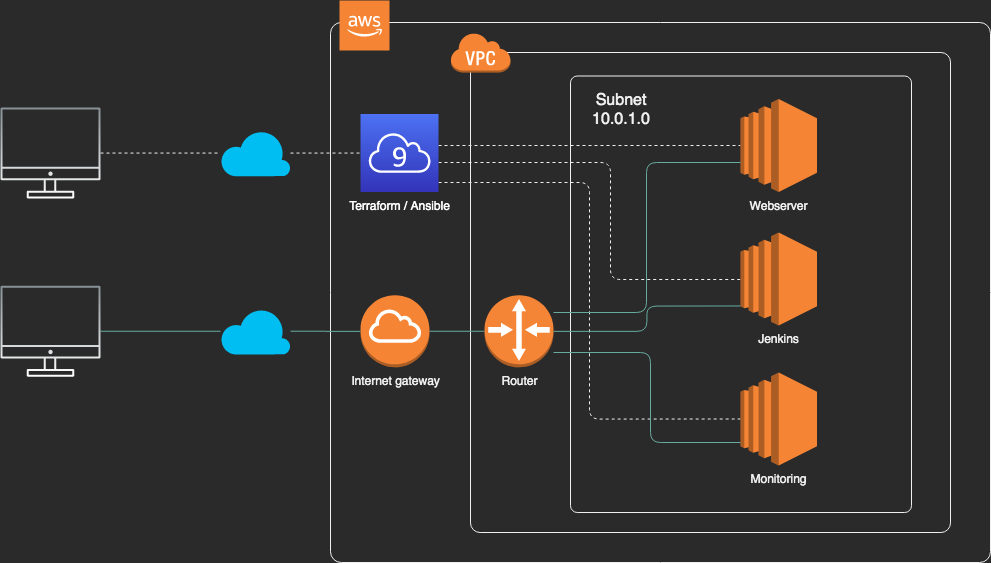

The diagram above was exported from draw.io. Its source (the exported page's mxGraphModel, read from the mxfile embedded in the PNG):
<mxGraphModel dx="726" dy="611" grid="1" gridSize="10" guides="1" tooltips="1" connect="1" arrows="1" fold="1" page="1" pageScale="1" pageWidth="1169" pageHeight="827" math="0" shadow="0">
  <root>
    <mxCell id="0" />
    <mxCell id="1" parent="0" />
    <mxCell id="23" value="" style="rounded=1;whiteSpace=wrap;html=1;labelBackgroundColor=none;gradientColor=#FFFFFF;fontColor=#FFFFFF;fillColor=none;arcSize=2;" parent="1" vertex="1">
      <mxGeometry x="370" y="80" width="660" height="540" as="geometry" />
    </mxCell>
    <mxCell id="29" value="" style="rounded=1;whiteSpace=wrap;html=1;labelBackgroundColor=none;gradientColor=#FFFFFF;fontColor=#FFFFFF;fillColor=none;arcSize=2;" vertex="1" parent="1">
      <mxGeometry x="510" y="110" width="480" height="480" as="geometry" />
    </mxCell>
    <mxCell id="31" value="" style="rounded=1;whiteSpace=wrap;html=1;labelBackgroundColor=none;gradientColor=#FFFFFF;fontColor=#FFFFFF;fillColor=none;arcSize=2;" vertex="1" parent="1">
      <mxGeometry x="610" y="133.5" width="341" height="436.5" as="geometry" />
    </mxCell>
    <mxCell id="39" value="" style="edgeStyle=orthogonalEdgeStyle;rounded=0;orthogonalLoop=1;jettySize=auto;html=1;fontSize=19;endArrow=none;endFill=0;dashed=1;" edge="1" parent="1" source="UEzPUAAOIrF-is8g5C7q-109" target="26">
      <mxGeometry relative="1" as="geometry" />
    </mxCell>
    <mxCell id="UEzPUAAOIrF-is8g5C7q-109" value="" style="outlineConnect=0;strokeColor=none;fillColor=#879196;dashed=0;verticalLabelPosition=bottom;verticalAlign=top;align=center;html=1;fontSize=12;fontStyle=0;aspect=fixed;shape=mxgraph.aws4.illustration_desktop;pointerEvents=1;labelBackgroundColor=none;gradientColor=#FFFFFF;fontColor=#FFFFFF;" parent="1" vertex="1">
      <mxGeometry x="40" y="165" width="100" height="91" as="geometry" />
    </mxCell>
    <mxCell id="46" value="" style="edgeStyle=orthogonalEdgeStyle;rounded=1;orthogonalLoop=1;jettySize=auto;html=1;endArrow=none;endFill=0;strokeColor=#f0f0f0;fontSize=19;entryX=0;entryY=0.5;entryDx=0;entryDy=0;entryPerimeter=0;dashed=1;" edge="1" parent="1" source="2" target="7">
      <mxGeometry relative="1" as="geometry">
        <Array as="points">
          <mxPoint x="629" y="240" />
          <mxPoint x="629" y="477" />
        </Array>
      </mxGeometry>
    </mxCell>
    <mxCell id="47" value="" style="edgeStyle=orthogonalEdgeStyle;rounded=1;orthogonalLoop=1;jettySize=auto;html=1;dashed=1;endArrow=none;endFill=0;strokeColor=#f0f0f0;fontSize=19;" edge="1" parent="1" source="2" target="6">
      <mxGeometry relative="1" as="geometry">
        <Array as="points">
          <mxPoint x="650" y="220" />
          <mxPoint x="650" y="337" />
        </Array>
      </mxGeometry>
    </mxCell>
    <mxCell id="48" value="" style="edgeStyle=orthogonalEdgeStyle;rounded=1;orthogonalLoop=1;jettySize=auto;html=1;dashed=1;endArrow=none;endFill=0;strokeColor=#f0f0f0;fontSize=19;entryX=0;entryY=0.5;entryDx=0;entryDy=0;entryPerimeter=0;" edge="1" parent="1" source="2" target="3">
      <mxGeometry relative="1" as="geometry">
        <Array as="points">
          <mxPoint x="550" y="203" />
          <mxPoint x="550" y="203" />
        </Array>
      </mxGeometry>
    </mxCell>
    <mxCell id="2" value="&lt;font color=&quot;#ffffff&quot;&gt;Terraform / Ansible&lt;/font&gt;" style="outlineConnect=0;fontColor=#232F3E;gradientColor=#4D72F3;gradientDirection=north;fillColor=#3334B9;strokeColor=#ffffff;dashed=0;verticalLabelPosition=bottom;verticalAlign=top;align=center;html=1;fontSize=12;fontStyle=0;aspect=fixed;shape=mxgraph.aws4.resourceIcon;resIcon=mxgraph.aws4.cloud9;" parent="1" vertex="1">
      <mxGeometry x="400" y="171.5" width="78" height="78" as="geometry" />
    </mxCell>
    <mxCell id="3" value="Webserver" style="outlineConnect=0;dashed=0;verticalLabelPosition=bottom;verticalAlign=top;align=center;html=1;shape=mxgraph.aws3.ec2;fillColor=#F58534;gradientColor=none;" parent="1" vertex="1">
      <mxGeometry x="780" y="156.5" width="76.5" height="93" as="geometry" />
    </mxCell>
    <mxCell id="6" value="Jenkins" style="outlineConnect=0;dashed=0;verticalLabelPosition=bottom;verticalAlign=top;align=center;html=1;shape=mxgraph.aws3.ec2;fillColor=#F58534;gradientColor=none;" parent="1" vertex="1">
      <mxGeometry x="780" y="290" width="76.5" height="93" as="geometry" />
    </mxCell>
    <mxCell id="7" value="Monitoring" style="outlineConnect=0;dashed=0;verticalLabelPosition=bottom;verticalAlign=top;align=center;html=1;shape=mxgraph.aws3.ec2;fillColor=#F58534;gradientColor=none;" parent="1" vertex="1">
      <mxGeometry x="780" y="430" width="76.5" height="93" as="geometry" />
    </mxCell>
    <mxCell id="25" value="" style="outlineConnect=0;dashed=0;verticalLabelPosition=bottom;verticalAlign=top;align=center;html=1;shape=mxgraph.aws3.cloud_2;fillColor=#F58534;gradientColor=none;labelBackgroundColor=none;fontColor=#FFFFFF;" parent="1" vertex="1">
      <mxGeometry x="379" y="58" width="50" height="50" as="geometry" />
    </mxCell>
    <mxCell id="40" value="" style="edgeStyle=orthogonalEdgeStyle;rounded=0;orthogonalLoop=1;jettySize=auto;html=1;fontSize=19;endArrow=none;endFill=0;dashed=1;" edge="1" parent="1" source="26" target="2">
      <mxGeometry relative="1" as="geometry" />
    </mxCell>
    <mxCell id="26" value="" style="verticalLabelPosition=bottom;html=1;verticalAlign=top;align=center;strokeColor=none;fillColor=#00BEF2;shape=mxgraph.azure.cloud;labelBackgroundColor=none;fontColor=#FFFFFF;" parent="1" vertex="1">
      <mxGeometry x="260" y="187.25" width="70" height="46.5" as="geometry" />
    </mxCell>
    <mxCell id="30" value="" style="outlineConnect=0;dashed=0;verticalLabelPosition=bottom;verticalAlign=top;align=center;html=1;shape=mxgraph.aws3.virtual_private_cloud;fillColor=#F58534;gradientColor=none;" vertex="1" parent="1">
      <mxGeometry x="490" y="90" width="60" height="40" as="geometry" />
    </mxCell>
    <mxCell id="32" value="Subnet&lt;br style=&quot;font-size: 16px;&quot;&gt;10.0.1.0" style="text;html=1;strokeColor=none;fillColor=none;align=center;verticalAlign=middle;whiteSpace=wrap;rounded=0;fontSize=16;" vertex="1" parent="1">
      <mxGeometry x="641" y="156.5" width="40" height="20" as="geometry" />
    </mxCell>
    <mxCell id="45" value="" style="edgeStyle=orthogonalEdgeStyle;rounded=0;orthogonalLoop=1;jettySize=auto;html=1;endArrow=none;endFill=0;fontSize=19;strokeColor=#67AB9F;" edge="1" parent="1" source="37" target="38">
      <mxGeometry relative="1" as="geometry" />
    </mxCell>
    <mxCell id="37" value="&lt;font style=&quot;font-size: 12px;&quot;&gt;Internet gateway&lt;/font&gt;" style="outlineConnect=0;dashed=0;verticalLabelPosition=bottom;verticalAlign=top;align=center;html=1;shape=mxgraph.aws3.internet_gateway;fillColor=#F58534;gradientColor=none;fontSize=12;" vertex="1" parent="1">
      <mxGeometry x="400" y="352.75" width="69" height="72" as="geometry" />
    </mxCell>
    <mxCell id="49" value="" style="edgeStyle=orthogonalEdgeStyle;rounded=1;orthogonalLoop=1;jettySize=auto;html=1;endArrow=none;endFill=0;fontSize=19;strokeColor=#67AB9F;" edge="1" parent="1" source="38">
      <mxGeometry relative="1" as="geometry">
        <mxPoint x="780" y="220" as="targetPoint" />
        <Array as="points">
          <mxPoint x="686" y="370" />
          <mxPoint x="686" y="220" />
        </Array>
      </mxGeometry>
    </mxCell>
    <mxCell id="50" value="" style="edgeStyle=orthogonalEdgeStyle;rounded=1;orthogonalLoop=1;jettySize=auto;html=1;endArrow=none;endFill=0;fontSize=19;strokeColor=#67AB9F;" edge="1" parent="1" source="38" target="7">
      <mxGeometry relative="1" as="geometry">
        <Array as="points">
          <mxPoint x="690" y="410" />
          <mxPoint x="690" y="500" />
        </Array>
      </mxGeometry>
    </mxCell>
    <mxCell id="51" value="" style="edgeStyle=orthogonalEdgeStyle;rounded=1;orthogonalLoop=1;jettySize=auto;html=1;endArrow=none;endFill=0;fontSize=19;entryX=0;entryY=0.79;entryDx=0;entryDy=0;entryPerimeter=0;strokeColor=#67AB9F;" edge="1" parent="1" source="38" target="6">
      <mxGeometry relative="1" as="geometry" />
    </mxCell>
    <mxCell id="38" value="Router" style="outlineConnect=0;dashed=0;verticalLabelPosition=bottom;verticalAlign=top;align=center;html=1;shape=mxgraph.aws3.router;fillColor=#F58536;gradientColor=none;fontSize=12;" vertex="1" parent="1">
      <mxGeometry x="524" y="352.75" width="69" height="72" as="geometry" />
    </mxCell>
    <mxCell id="43" value="" style="edgeStyle=orthogonalEdgeStyle;rounded=0;orthogonalLoop=1;jettySize=auto;html=1;endArrow=none;endFill=0;fontSize=19;strokeColor=#67AB9F;" edge="1" parent="1" source="41" target="42">
      <mxGeometry relative="1" as="geometry" />
    </mxCell>
    <mxCell id="41" value="" style="outlineConnect=0;strokeColor=none;fillColor=#879196;dashed=0;verticalLabelPosition=bottom;verticalAlign=top;align=center;html=1;fontSize=12;fontStyle=0;aspect=fixed;shape=mxgraph.aws4.illustration_desktop;pointerEvents=1;labelBackgroundColor=none;gradientColor=#FFFFFF;fontColor=#FFFFFF;" vertex="1" parent="1">
      <mxGeometry x="40" y="343.25" width="100" height="91" as="geometry" />
    </mxCell>
    <mxCell id="44" value="" style="edgeStyle=orthogonalEdgeStyle;rounded=0;orthogonalLoop=1;jettySize=auto;html=1;endArrow=none;endFill=0;fontSize=19;strokeColor=#67AB9F;" edge="1" parent="1" source="42" target="37">
      <mxGeometry relative="1" as="geometry" />
    </mxCell>
    <mxCell id="42" value="" style="verticalLabelPosition=bottom;html=1;verticalAlign=top;align=center;strokeColor=none;fillColor=#00BEF2;shape=mxgraph.azure.cloud;labelBackgroundColor=none;fontColor=#FFFFFF;" vertex="1" parent="1">
      <mxGeometry x="260" y="365.5" width="70" height="46.5" as="geometry" />
    </mxCell>
  </root>
</mxGraphModel>